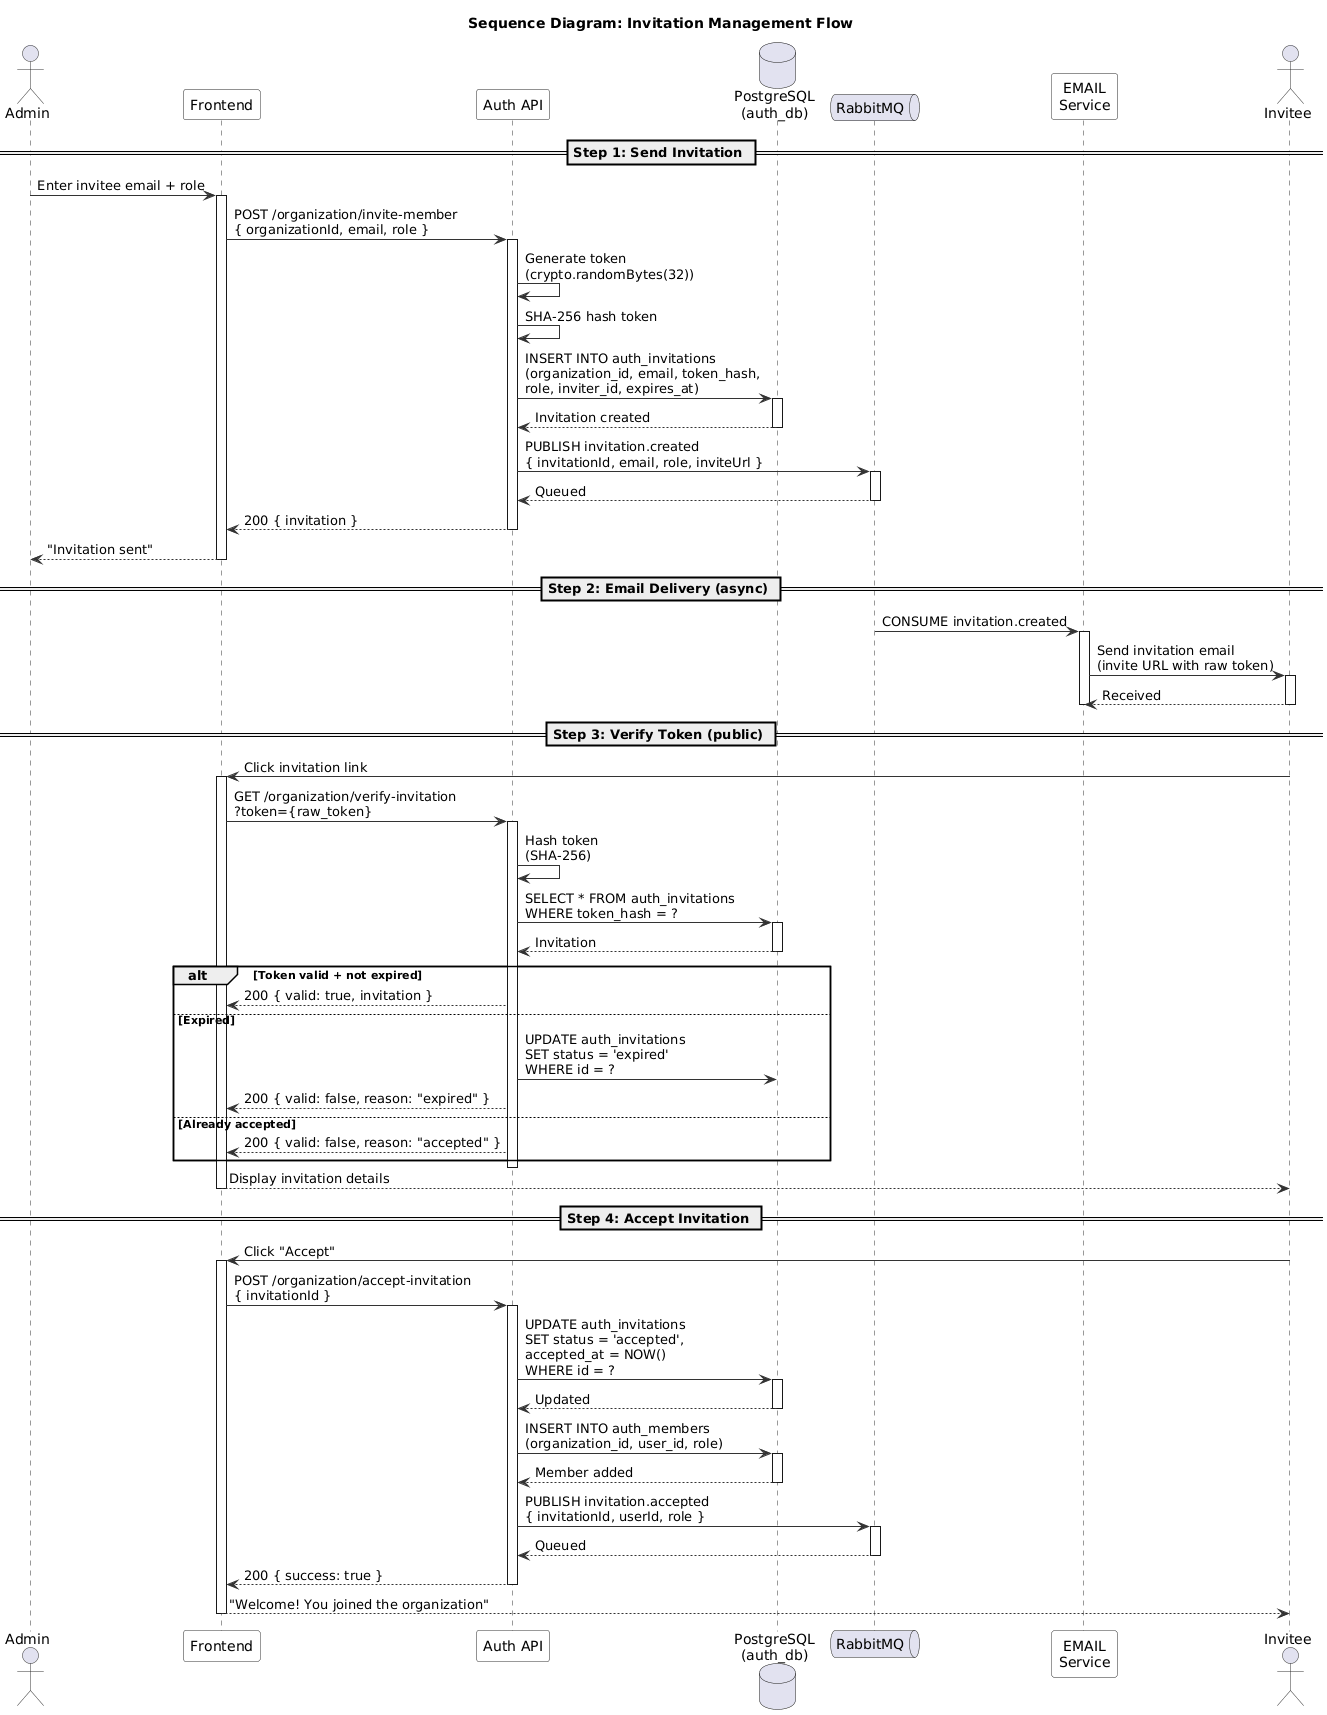

The diagram above was rendered by PlantUML. Its source (embedded in the PNG):
@startuml
' ============================================================
' Sequence Diagram - Invitation Management Flow
' ============================================================

skinparam sequence {
  ArrowColor #333333
  ActorBorderColor #333333
  LifeLineBorderColor #333333
  ParticipantBackgroundColor #F8F8F8
  ParticipantBorderColor #333333
}

title Sequence Diagram: Invitation Management Flow

actor Admin
participant "Frontend" as FE
participant "Auth API" as API
database "PostgreSQL\n(auth_db)" as DB
queue "RabbitMQ" as MQ
participant "EMAIL\nService" as Email
actor "Invitee" as Inv

== Step 1: Send Invitation ==

Admin -> FE : Enter invitee email + role
activate FE

FE -> API : POST /organization/invite-member\n{ organizationId, email, role }
activate API

API -> API : Generate token\n(crypto.randomBytes(32))

API -> API : SHA-256 hash token

API -> DB : INSERT INTO auth_invitations\n(organization_id, email, token_hash,\nrole, inviter_id, expires_at)
activate DB
DB --> API : Invitation created
deactivate DB

API -> MQ : PUBLISH invitation.created\n{ invitationId, email, role, inviteUrl }
activate MQ
MQ --> API : Queued
deactivate MQ

API --> FE : 200 { invitation }
deactivate API

FE --> Admin : "Invitation sent"
deactivate FE

== Step 2: Email Delivery (async) ==

MQ -> Email : CONSUME invitation.created
activate Email

Email -> Inv : Send invitation email\n(invite URL with raw token)
activate Inv
Inv --> Email : Received
deactivate Inv

deactivate Email

== Step 3: Verify Token (public) ==

Inv -> FE : Click invitation link
activate FE

FE -> API : GET /organization/verify-invitation\n?token={raw_token}
activate API

API -> API : Hash token\n(SHA-256)

API -> DB : SELECT * FROM auth_invitations\nWHERE token_hash = ?
activate DB
DB --> API : Invitation
deactivate DB

alt Token valid + not expired
  API --> FE : 200 { valid: true, invitation }
else Expired
  API -> DB : UPDATE auth_invitations\nSET status = 'expired'\nWHERE id = ?
  API --> FE : 200 { valid: false, reason: "expired" }
else Already accepted
  API --> FE : 200 { valid: false, reason: "accepted" }
end

deactivate API

FE --> Inv : Display invitation details
deactivate FE

== Step 4: Accept Invitation ==

Inv -> FE : Click "Accept"
activate FE

FE -> API : POST /organization/accept-invitation\n{ invitationId }
activate API

API -> DB : UPDATE auth_invitations\nSET status = 'accepted',\naccepted_at = NOW()\nWHERE id = ?
activate DB
DB --> API : Updated
deactivate DB

API -> DB : INSERT INTO auth_members\n(organization_id, user_id, role)
activate DB
DB --> API : Member added
deactivate DB

API -> MQ : PUBLISH invitation.accepted\n{ invitationId, userId, role }
activate MQ
MQ --> API : Queued
deactivate MQ

API --> FE : 200 { success: true }
deactivate API

FE --> Inv : "Welcome! You joined the organization"
deactivate FE

@enduml